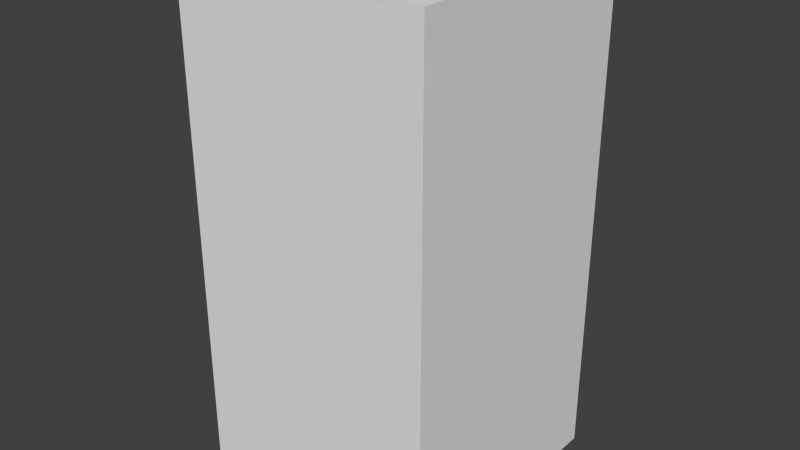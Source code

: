 # Source: yellowFireSeven.blend  (saved by Blender 2.68.0; exported with 4.5.12 LTS)
import bpy
from mathutils import Matrix  # noqa: F401  (used for matrix-valued properties, if any)

bpy.ops.wm.read_factory_settings(use_empty=True)
scene = bpy.context.scene
scene.name = 'Scene'

# ---- collections
col_collection_1 = bpy.data.collections.new('Collection 1'); scene.collection.children.link(col_collection_1)

# ---- world
world_world = bpy.data.worlds.new('World'); scene.world = world_world
world_world.color = (0.05088, 0.05088, 0.05088)
world_world.use_sun_shadow = False
world_world.sun_shadow_jitter_overblur = 0.0
world_world.cycles.sampling_method = 'MANUAL'
world_world.cycles.sample_map_resolution = 256

# ---- meshes
me_yellowfireseven = bpy.data.meshes.new('yellowFireSeven')
me_yellowfireseven.from_pydata([(-0.5, -0.5, -1.0), (-0.5, 0.5, -1.0), (0.5, 0.5, -1.0), (0.5, -0.5, -1.0), (-0.5, -0.5, 1.0), (-0.5, 0.5, 1.0), (0.5, 0.5, 1.0), (0.5, -0.5, 1.0)], [], [(4, 5, 1, 0), (5, 6, 2, 1), (6, 7, 3, 2), (7, 4, 0, 3), (0, 1, 2, 3), (7, 6, 5, 4)])
me_yellowfireseven.use_remesh_preserve_volume = False
me_yellowfireseven.use_remesh_preserve_attributes = False
me_yellowfireseven.use_mirror_vertex_groups = False
me_yellowfireseven.update()

# ---- objects
ob_yellowfireseven = bpy.data.objects.new('yellowFireSeven', me_yellowfireseven)

# ---- transforms, parenting, visibility, modifiers, constraints
ob_yellowfireseven.location = (0.0, 0.0, 0.0)
ob_yellowfireseven.lineart.crease_threshold = 0.0

# ---- collection membership
col_collection_1.objects.link(ob_yellowfireseven)

# ---- scene / render settings (as saved in the file)
scene.frame_start = 1; scene.frame_end = 250; scene.frame_set(1)
scene.render.engine = 'BLENDER_EEVEE_NEXT'
scene.render.image_settings.color_mode = 'RGB'
scene.render.image_settings.compression = 90
scene.render.resolution_percentage = 50
scene.render.dither_intensity = 0.0
scene.cycles.use_denoising = False
scene.cycles.samples = 10
scene.cycles.sampling_pattern = 'TABULATED_SOBOL'
scene.cycles.light_sampling_threshold = 0.0
scene.cycles.use_adaptive_sampling = False
scene.cycles.use_light_tree = False
scene.cycles.blur_glossy = 0.0
scene.cycles.volume_bounces = 1
scene.cycles.pixel_filter_type = 'GAUSSIAN'
scene.cycles.sample_clamp_indirect = 0.0
scene.view_settings.view_transform = 'Standard'
bpy.context.view_layer.update()

# ---- added for rendering (the .blend has no active camera and no usable light): camera, sun
cam_auto = bpy.data.cameras.new('AutoCamera')
cam_auto.lens = 50.0
cam_auto.sensor_width = 36.0
cam_auto.clip_end = 1000.0
ob_auto_camera = bpy.data.objects.new('AutoCamera', cam_auto)
scene.collection.objects.link(ob_auto_camera)
ob_auto_camera.location = (2.26633, -2.71959, 1.81306)
ob_auto_camera.rotation_euler = (1.09748, -7.21219e-08, 0.694738)
scene.camera = ob_auto_camera
light_auto_sun = bpy.data.lights.new('AutoSun', 'SUN')
light_auto_sun.energy = 3.0
light_auto_sun.angle = 0.0523599
ob_auto_sun = bpy.data.objects.new('AutoSun', light_auto_sun)
scene.collection.objects.link(ob_auto_sun)
ob_auto_sun.rotation_euler = (0.872665, 0.174533, 0.523599)
bpy.context.view_layer.update()

